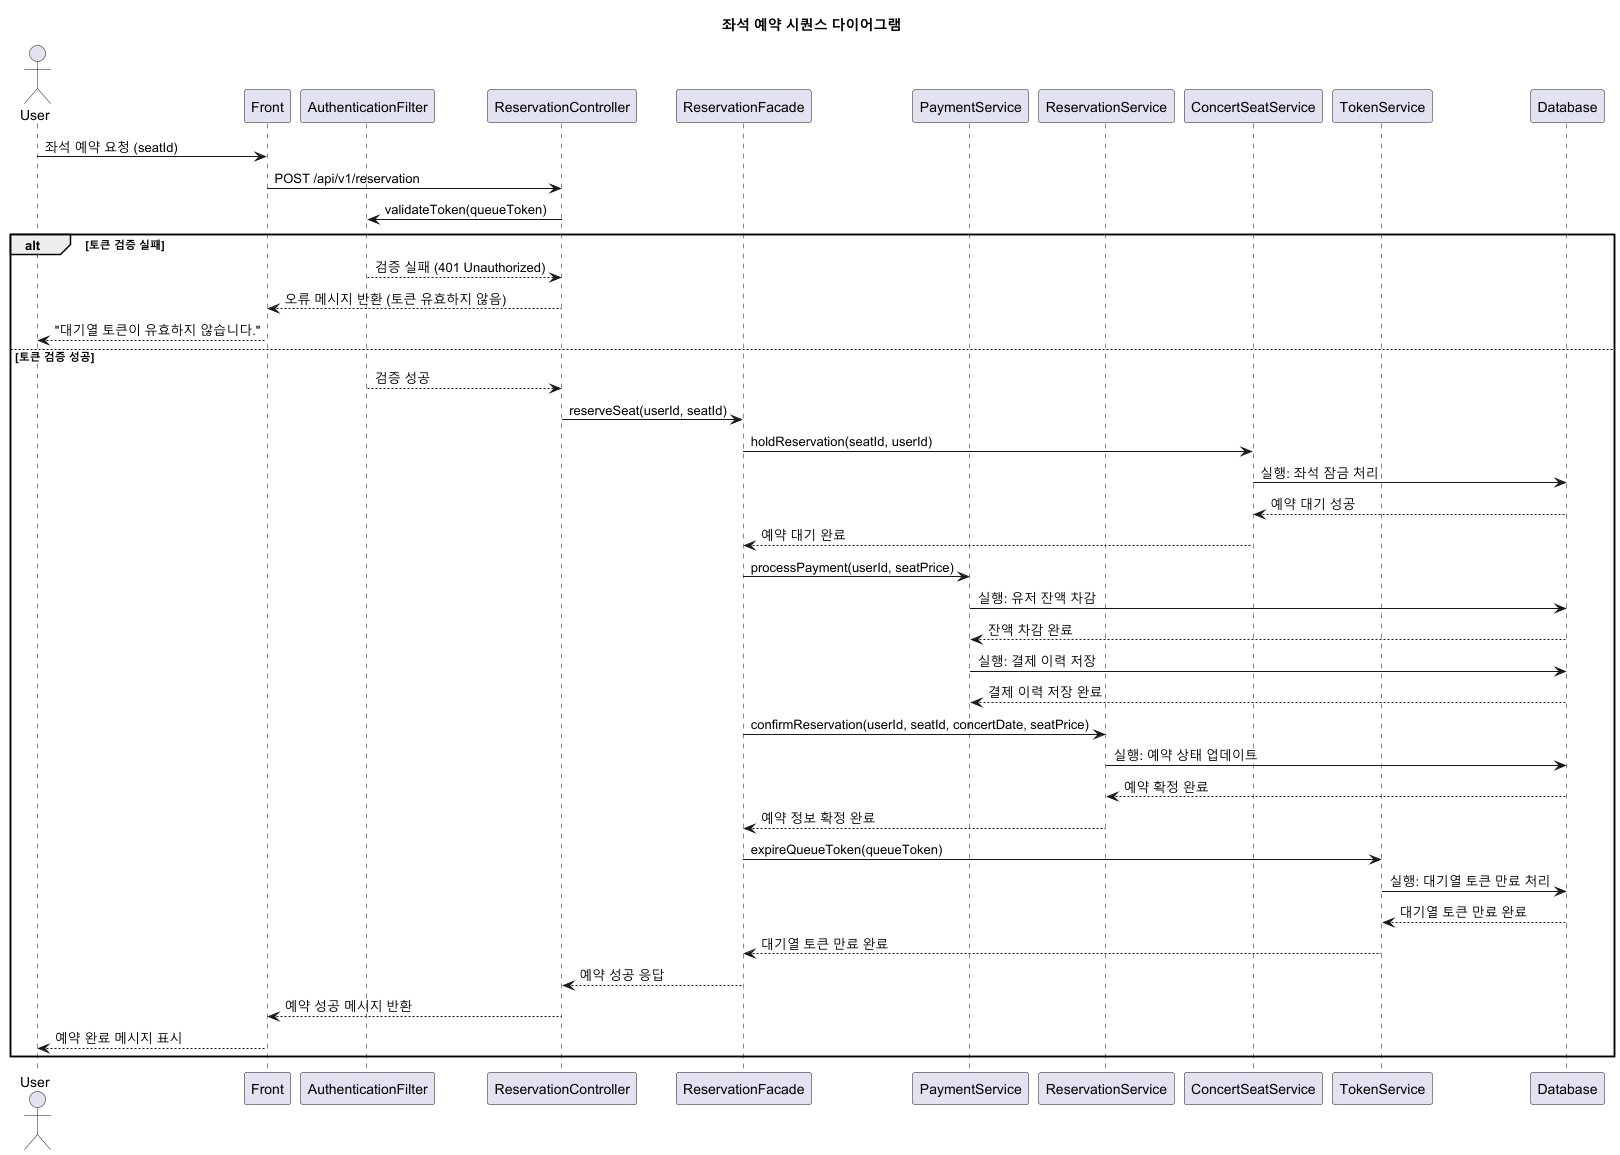

The diagram above was rendered by PlantUML. Its source (embedded in the PNG):
@startuml
title 좌석 예약 시퀀스 다이어그램

actor User as U
participant Front as FE
participant AuthenticationFilter as TA
participant ReservationController as RC
participant ReservationFacade as RF
participant PaymentService as PS
participant ReservationService as RS
participant ConcertSeatService as CSS_Seat
participant TokenService as TS
participant Database as DB

' 좌석 예약 요청
U -> FE: 좌석 예약 요청 (seatId)
FE -> RC: POST /api/v1/reservation
RC -> TA: validateToken(queueToken)
alt 토큰 검증 실패
    TA --> RC: 검증 실패 (401 Unauthorized)
    RC --> FE: 오류 메시지 반환 (토큰 유효하지 않음)
    FE --> U: "대기열 토큰이 유효하지 않습니다."
else 토큰 검증 성공
    TA --> RC: 검증 성공
    RC -> RF: reserveSeat(userId, seatId)

    ' 예약 대기 처리
    RF -> CSS_Seat: holdReservation(seatId, userId)
    CSS_Seat -> DB: 실행: 좌석 잠금 처리
    DB --> CSS_Seat: 예약 대기 성공
    CSS_Seat --> RF: 예약 대기 완료

    ' 결제 처리
    RF -> PS: processPayment(userId, seatPrice)
    PS -> DB: 실행: 유저 잔액 차감
    DB --> PS: 잔액 차감 완료
    PS -> DB: 실행: 결제 이력 저장
    DB --> PS: 결제 이력 저장 완료

    ' 예약 확정 처리
    RF -> RS: confirmReservation(userId, seatId, concertDate, seatPrice)
    RS -> DB: 실행: 예약 상태 업데이트
    DB --> RS: 예약 확정 완료
    RS --> RF: 예약 정보 확정 완료

    ' 대기열 토큰 만료 처리
    RF -> TS: expireQueueToken(queueToken)
    TS -> DB: 실행: 대기열 토큰 만료 처리
    DB --> TS: 대기열 토큰 만료 완료
    TS --> RF: 대기열 토큰 만료 완료

    RF --> RC: 예약 성공 응답
    RC --> FE: 예약 성공 메시지 반환
    FE --> U: 예약 완료 메시지 표시
end
@enduml